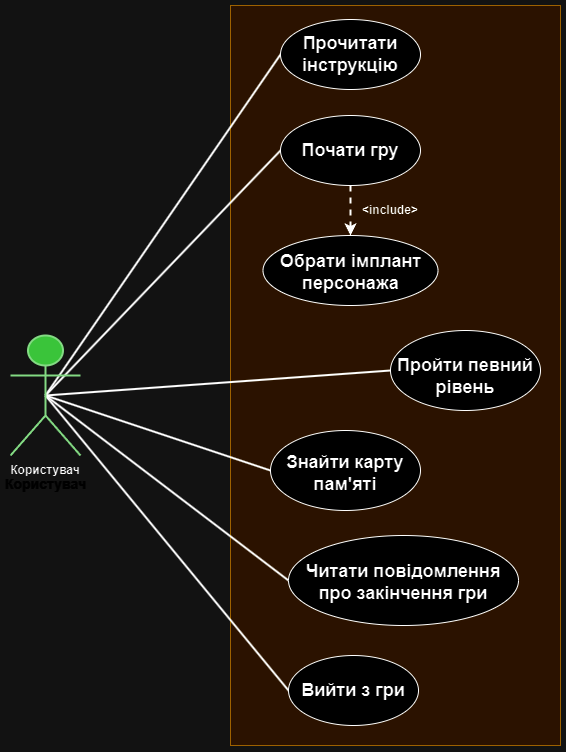

The diagram above was exported from draw.io. Its source (the exported page's mxGraphModel, read from the mxfile embedded in the PNG):
<mxGraphModel dx="2129" dy="731" grid="1" gridSize="10" guides="1" tooltips="1" connect="1" arrows="1" fold="1" page="1" pageScale="1" pageWidth="827" pageHeight="1169" math="0" shadow="0">
  <root>
    <mxCell id="0" />
    <mxCell id="1" parent="0" />
    <mxCell id="kar2XGi9CuGCInj-O3wA-1" value="" style="whiteSpace=wrap;html=1;fillColor=#ffe6cc;strokeColor=#d79b00;" parent="1" vertex="1">
      <mxGeometry x="80" y="220" width="330" height="740" as="geometry" />
    </mxCell>
    <mxCell id="XEXKMiqWzEjNIahfFLdH-11" style="rounded=0;orthogonalLoop=1;jettySize=auto;html=1;exitX=0.5;exitY=0.5;exitDx=0;exitDy=0;exitPerimeter=0;entryX=0;entryY=0.5;entryDx=0;entryDy=0;strokeWidth=2;endArrow=none;endFill=0;" parent="1" source="kar2XGi9CuGCInj-O3wA-2" target="kar2XGi9CuGCInj-O3wA-5" edge="1">
      <mxGeometry relative="1" as="geometry" />
    </mxCell>
    <mxCell id="XEXKMiqWzEjNIahfFLdH-12" style="rounded=0;orthogonalLoop=1;jettySize=auto;html=1;exitX=0.5;exitY=0.5;exitDx=0;exitDy=0;exitPerimeter=0;entryX=0;entryY=0.5;entryDx=0;entryDy=0;strokeWidth=2;endArrow=none;endFill=0;" parent="1" source="kar2XGi9CuGCInj-O3wA-2" target="kar2XGi9CuGCInj-O3wA-7" edge="1">
      <mxGeometry relative="1" as="geometry" />
    </mxCell>
    <mxCell id="XEXKMiqWzEjNIahfFLdH-15" style="rounded=0;orthogonalLoop=1;jettySize=auto;html=1;exitX=0.5;exitY=0.5;exitDx=0;exitDy=0;exitPerimeter=0;entryX=0;entryY=0.5;entryDx=0;entryDy=0;strokeWidth=2;endArrow=none;endFill=0;" parent="1" source="kar2XGi9CuGCInj-O3wA-2" target="kar2XGi9CuGCInj-O3wA-90" edge="1">
      <mxGeometry relative="1" as="geometry" />
    </mxCell>
    <mxCell id="XEXKMiqWzEjNIahfFLdH-18" style="rounded=0;orthogonalLoop=1;jettySize=auto;html=1;exitX=0.5;exitY=0.5;exitDx=0;exitDy=0;exitPerimeter=0;entryX=0;entryY=0.5;entryDx=0;entryDy=0;strokeWidth=2;endArrow=none;endFill=0;" parent="1" source="kar2XGi9CuGCInj-O3wA-2" target="kar2XGi9CuGCInj-O3wA-55" edge="1">
      <mxGeometry relative="1" as="geometry" />
    </mxCell>
    <mxCell id="XEXKMiqWzEjNIahfFLdH-21" style="rounded=0;orthogonalLoop=1;jettySize=auto;html=1;exitX=0.5;exitY=0.5;exitDx=0;exitDy=0;exitPerimeter=0;entryX=0;entryY=0.5;entryDx=0;entryDy=0;strokeWidth=2;endArrow=none;endFill=0;" parent="1" source="kar2XGi9CuGCInj-O3wA-2" target="XEXKMiqWzEjNIahfFLdH-20" edge="1">
      <mxGeometry relative="1" as="geometry" />
    </mxCell>
    <mxCell id="kar2XGi9CuGCInj-O3wA-5" value="&lt;h2&gt;Прочитати інструкцію&lt;/h2&gt;" style="ellipse;whiteSpace=wrap;html=1;" parent="1" vertex="1">
      <mxGeometry x="130" y="234" width="140" height="70" as="geometry" />
    </mxCell>
    <mxCell id="XEXKMiqWzEjNIahfFLdH-16" style="edgeStyle=orthogonalEdgeStyle;rounded=0;orthogonalLoop=1;jettySize=auto;html=1;exitX=0.5;exitY=1;exitDx=0;exitDy=0;entryX=0.5;entryY=0;entryDx=0;entryDy=0;dashed=1;strokeWidth=2;" parent="1" source="kar2XGi9CuGCInj-O3wA-7" target="XEXKMiqWzEjNIahfFLdH-2" edge="1">
      <mxGeometry relative="1" as="geometry" />
    </mxCell>
    <mxCell id="kar2XGi9CuGCInj-O3wA-7" value="&lt;h2&gt;Почати гру&lt;/h2&gt;" style="ellipse;whiteSpace=wrap;html=1;" parent="1" vertex="1">
      <mxGeometry x="130" y="330" width="140" height="70" as="geometry" />
    </mxCell>
    <mxCell id="kar2XGi9CuGCInj-O3wA-55" value="&lt;h2&gt;Читати повідомлення про закінчення гри&lt;/h2&gt;" style="ellipse;whiteSpace=wrap;html=1;spacingTop=4;" parent="1" vertex="1">
      <mxGeometry x="138" y="750" width="230" height="90" as="geometry" />
    </mxCell>
    <mxCell id="kar2XGi9CuGCInj-O3wA-90" value="&lt;h2&gt;Вийти з гри&lt;/h2&gt;" style="ellipse;whiteSpace=wrap;html=1;" parent="1" vertex="1">
      <mxGeometry x="138" y="870" width="130" height="70" as="geometry" />
    </mxCell>
    <mxCell id="XEXKMiqWzEjNIahfFLdH-2" value="&lt;h2&gt;Обрати імплант персонажа&lt;/h2&gt;" style="ellipse;whiteSpace=wrap;html=1;spacingTop=4;" parent="1" vertex="1">
      <mxGeometry x="112.5" y="450" width="175" height="70" as="geometry" />
    </mxCell>
    <mxCell id="XEXKMiqWzEjNIahfFLdH-3" value="&lt;h2&gt;Пройти певний рівень&lt;/h2&gt;" style="ellipse;whiteSpace=wrap;html=1;spacingTop=11;" parent="1" vertex="1">
      <mxGeometry x="240" y="545" width="150" height="80" as="geometry" />
    </mxCell>
    <mxCell id="XEXKMiqWzEjNIahfFLdH-20" value="&lt;h2&gt;Знайти карту пам'яті&lt;/h2&gt;" style="ellipse;whiteSpace=wrap;html=1;spacingTop=5;" parent="1" vertex="1">
      <mxGeometry x="120" y="645" width="150" height="80" as="geometry" />
    </mxCell>
    <mxCell id="xkWvdoa8a1a-PuYFa4ul-1" style="rounded=0;orthogonalLoop=1;jettySize=auto;html=1;exitX=0.5;exitY=0.5;exitDx=0;exitDy=0;exitPerimeter=0;entryX=0;entryY=0.5;entryDx=0;entryDy=0;endArrow=none;endFill=0;strokeWidth=2;" edge="1" parent="1" source="kar2XGi9CuGCInj-O3wA-2" target="XEXKMiqWzEjNIahfFLdH-3">
      <mxGeometry relative="1" as="geometry" />
    </mxCell>
    <mxCell id="kar2XGi9CuGCInj-O3wA-2" value="&lt;h3&gt;Користувач&lt;/h3&gt;" style="shape=umlActor;verticalLabelPosition=bottom;verticalAlign=top;html=1;outlineConnect=0;fillColor=#008a00;strokeColor=#005700;fontColor=#ffffff;strokeWidth=2;" parent="1" vertex="1">
      <mxGeometry x="-140" y="550" width="70" height="120" as="geometry" />
    </mxCell>
    <mxCell id="XEXKMiqWzEjNIahfFLdH-24" value="Користувач" style="text;html=1;align=center;verticalAlign=middle;whiteSpace=wrap;rounded=0;fontStyle=1" parent="1" vertex="1">
      <mxGeometry x="-145" y="670" width="80" height="30" as="geometry" />
    </mxCell>
    <mxCell id="XEXKMiqWzEjNIahfFLdH-25" value="&amp;lt;include&amp;gt;" style="text;html=1;align=center;verticalAlign=middle;whiteSpace=wrap;rounded=0;fontStyle=1" parent="1" vertex="1">
      <mxGeometry x="200" y="410" width="80" height="30" as="geometry" />
    </mxCell>
  </root>
</mxGraphModel>